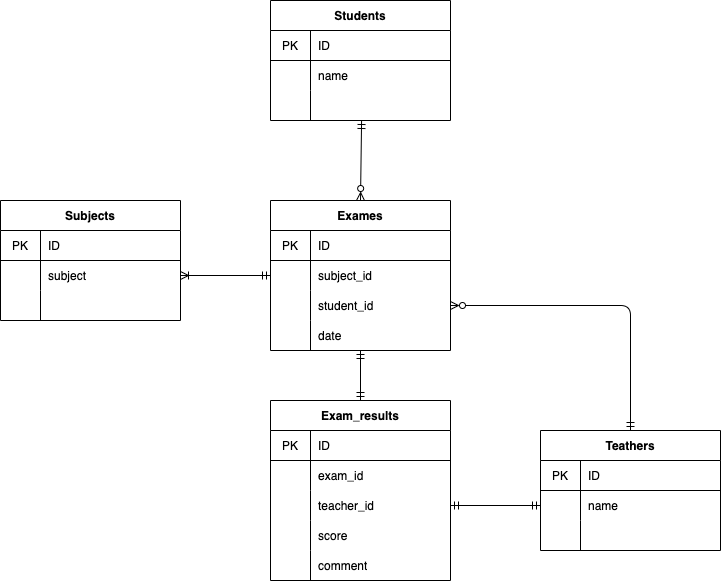

The diagram above was exported from draw.io. Its source (the exported page's mxGraphModel, read from the mxfile embedded in the PNG):
<mxGraphModel dx="727" dy="680" grid="1" gridSize="10" guides="1" tooltips="1" connect="1" arrows="0" fold="1" page="1" pageScale="1" pageWidth="827" pageHeight="1169" math="0" shadow="0">
  <root>
    <mxCell id="0" />
    <mxCell id="1" parent="0" />
    <mxCell id="172" value="Students" style="shape=table;startSize=30;container=1;collapsible=0;childLayout=tableLayout;fixedRows=1;rowLines=0;fontStyle=1;align=center;pointerEvents=1;" parent="1" vertex="1">
      <mxGeometry x="290" y="80" width="180" height="120" as="geometry" />
    </mxCell>
    <mxCell id="173" value="" style="shape=partialRectangle;html=1;whiteSpace=wrap;collapsible=0;dropTarget=0;pointerEvents=1;fillColor=none;top=0;left=0;bottom=1;right=0;points=[[0,0.5],[1,0.5]];portConstraint=eastwest;" parent="172" vertex="1">
      <mxGeometry y="30" width="180" height="30" as="geometry" />
    </mxCell>
    <mxCell id="174" value="PK" style="shape=partialRectangle;html=1;whiteSpace=wrap;connectable=0;fillColor=none;top=0;left=0;bottom=0;right=0;overflow=hidden;pointerEvents=1;" parent="173" vertex="1">
      <mxGeometry width="40" height="30" as="geometry">
        <mxRectangle width="40" height="30" as="alternateBounds" />
      </mxGeometry>
    </mxCell>
    <mxCell id="175" value="ID" style="shape=partialRectangle;html=1;whiteSpace=wrap;connectable=0;fillColor=none;top=0;left=0;bottom=0;right=0;align=left;spacingLeft=6;overflow=hidden;pointerEvents=1;" parent="173" vertex="1">
      <mxGeometry x="40" width="140" height="30" as="geometry">
        <mxRectangle width="140" height="30" as="alternateBounds" />
      </mxGeometry>
    </mxCell>
    <mxCell id="176" value="" style="shape=partialRectangle;html=1;whiteSpace=wrap;collapsible=0;dropTarget=0;pointerEvents=1;fillColor=none;top=0;left=0;bottom=0;right=0;points=[[0,0.5],[1,0.5]];portConstraint=eastwest;" parent="172" vertex="1">
      <mxGeometry y="60" width="180" height="30" as="geometry" />
    </mxCell>
    <mxCell id="177" value="" style="shape=partialRectangle;html=1;whiteSpace=wrap;connectable=0;fillColor=none;top=0;left=0;bottom=0;right=0;overflow=hidden;pointerEvents=1;" parent="176" vertex="1">
      <mxGeometry width="40" height="30" as="geometry">
        <mxRectangle width="40" height="30" as="alternateBounds" />
      </mxGeometry>
    </mxCell>
    <mxCell id="178" value="name" style="shape=partialRectangle;html=1;whiteSpace=wrap;connectable=0;fillColor=none;top=0;left=0;bottom=0;right=0;align=left;spacingLeft=6;overflow=hidden;pointerEvents=1;" parent="176" vertex="1">
      <mxGeometry x="40" width="140" height="30" as="geometry">
        <mxRectangle width="140" height="30" as="alternateBounds" />
      </mxGeometry>
    </mxCell>
    <mxCell id="179" value="" style="shape=partialRectangle;html=1;whiteSpace=wrap;collapsible=0;dropTarget=0;pointerEvents=1;fillColor=none;top=0;left=0;bottom=0;right=0;points=[[0,0.5],[1,0.5]];portConstraint=eastwest;" parent="172" vertex="1">
      <mxGeometry y="90" width="180" height="30" as="geometry" />
    </mxCell>
    <mxCell id="180" value="" style="shape=partialRectangle;html=1;whiteSpace=wrap;connectable=0;fillColor=none;top=0;left=0;bottom=0;right=0;overflow=hidden;pointerEvents=1;" parent="179" vertex="1">
      <mxGeometry width="40" height="30" as="geometry">
        <mxRectangle width="40" height="30" as="alternateBounds" />
      </mxGeometry>
    </mxCell>
    <mxCell id="181" value="" style="shape=partialRectangle;html=1;whiteSpace=wrap;connectable=0;fillColor=none;top=0;left=0;bottom=0;right=0;align=left;spacingLeft=6;overflow=hidden;pointerEvents=1;" parent="179" vertex="1">
      <mxGeometry x="40" width="140" height="30" as="geometry">
        <mxRectangle width="140" height="30" as="alternateBounds" />
      </mxGeometry>
    </mxCell>
    <mxCell id="192" value="Teathers" style="shape=table;startSize=30;container=1;collapsible=0;childLayout=tableLayout;fixedRows=1;rowLines=0;fontStyle=1;align=center;pointerEvents=1;" parent="1" vertex="1">
      <mxGeometry x="560" y="510" width="180" height="120" as="geometry" />
    </mxCell>
    <mxCell id="193" value="" style="shape=partialRectangle;html=1;whiteSpace=wrap;collapsible=0;dropTarget=0;pointerEvents=1;fillColor=none;top=0;left=0;bottom=1;right=0;points=[[0,0.5],[1,0.5]];portConstraint=eastwest;" parent="192" vertex="1">
      <mxGeometry y="30" width="180" height="30" as="geometry" />
    </mxCell>
    <mxCell id="194" value="PK" style="shape=partialRectangle;html=1;whiteSpace=wrap;connectable=0;fillColor=none;top=0;left=0;bottom=0;right=0;overflow=hidden;pointerEvents=1;" parent="193" vertex="1">
      <mxGeometry width="40" height="30" as="geometry">
        <mxRectangle width="40" height="30" as="alternateBounds" />
      </mxGeometry>
    </mxCell>
    <mxCell id="195" value="ID" style="shape=partialRectangle;html=1;whiteSpace=wrap;connectable=0;fillColor=none;top=0;left=0;bottom=0;right=0;align=left;spacingLeft=6;overflow=hidden;pointerEvents=1;" parent="193" vertex="1">
      <mxGeometry x="40" width="140" height="30" as="geometry">
        <mxRectangle width="140" height="30" as="alternateBounds" />
      </mxGeometry>
    </mxCell>
    <mxCell id="196" value="" style="shape=partialRectangle;html=1;whiteSpace=wrap;collapsible=0;dropTarget=0;pointerEvents=1;fillColor=none;top=0;left=0;bottom=0;right=0;points=[[0,0.5],[1,0.5]];portConstraint=eastwest;" parent="192" vertex="1">
      <mxGeometry y="60" width="180" height="30" as="geometry" />
    </mxCell>
    <mxCell id="197" value="" style="shape=partialRectangle;html=1;whiteSpace=wrap;connectable=0;fillColor=none;top=0;left=0;bottom=0;right=0;overflow=hidden;pointerEvents=1;" parent="196" vertex="1">
      <mxGeometry width="40" height="30" as="geometry">
        <mxRectangle width="40" height="30" as="alternateBounds" />
      </mxGeometry>
    </mxCell>
    <mxCell id="198" value="name" style="shape=partialRectangle;html=1;whiteSpace=wrap;connectable=0;fillColor=none;top=0;left=0;bottom=0;right=0;align=left;spacingLeft=6;overflow=hidden;pointerEvents=1;" parent="196" vertex="1">
      <mxGeometry x="40" width="140" height="30" as="geometry">
        <mxRectangle width="140" height="30" as="alternateBounds" />
      </mxGeometry>
    </mxCell>
    <mxCell id="199" value="" style="shape=partialRectangle;html=1;whiteSpace=wrap;collapsible=0;dropTarget=0;pointerEvents=1;fillColor=none;top=0;left=0;bottom=0;right=0;points=[[0,0.5],[1,0.5]];portConstraint=eastwest;" parent="192" vertex="1">
      <mxGeometry y="90" width="180" height="30" as="geometry" />
    </mxCell>
    <mxCell id="200" value="" style="shape=partialRectangle;html=1;whiteSpace=wrap;connectable=0;fillColor=none;top=0;left=0;bottom=0;right=0;overflow=hidden;pointerEvents=1;" parent="199" vertex="1">
      <mxGeometry width="40" height="30" as="geometry">
        <mxRectangle width="40" height="30" as="alternateBounds" />
      </mxGeometry>
    </mxCell>
    <mxCell id="201" value="" style="shape=partialRectangle;html=1;whiteSpace=wrap;connectable=0;fillColor=none;top=0;left=0;bottom=0;right=0;align=left;spacingLeft=6;overflow=hidden;pointerEvents=1;" parent="199" vertex="1">
      <mxGeometry x="40" width="140" height="30" as="geometry">
        <mxRectangle width="140" height="30" as="alternateBounds" />
      </mxGeometry>
    </mxCell>
    <mxCell id="202" value="Exames" style="shape=table;startSize=30;container=1;collapsible=0;childLayout=tableLayout;fixedRows=1;rowLines=0;fontStyle=1;align=center;pointerEvents=1;" parent="1" vertex="1">
      <mxGeometry x="290" y="280" width="180" height="150" as="geometry" />
    </mxCell>
    <mxCell id="203" value="" style="shape=partialRectangle;html=1;whiteSpace=wrap;collapsible=0;dropTarget=0;pointerEvents=1;fillColor=none;top=0;left=0;bottom=1;right=0;points=[[0,0.5],[1,0.5]];portConstraint=eastwest;" parent="202" vertex="1">
      <mxGeometry y="30" width="180" height="30" as="geometry" />
    </mxCell>
    <mxCell id="204" value="PK" style="shape=partialRectangle;html=1;whiteSpace=wrap;connectable=0;fillColor=none;top=0;left=0;bottom=0;right=0;overflow=hidden;pointerEvents=1;" parent="203" vertex="1">
      <mxGeometry width="40" height="30" as="geometry">
        <mxRectangle width="40" height="30" as="alternateBounds" />
      </mxGeometry>
    </mxCell>
    <mxCell id="205" value="ID" style="shape=partialRectangle;html=1;whiteSpace=wrap;connectable=0;fillColor=none;top=0;left=0;bottom=0;right=0;align=left;spacingLeft=6;overflow=hidden;pointerEvents=1;" parent="203" vertex="1">
      <mxGeometry x="40" width="140" height="30" as="geometry">
        <mxRectangle width="140" height="30" as="alternateBounds" />
      </mxGeometry>
    </mxCell>
    <mxCell id="206" value="" style="shape=partialRectangle;html=1;whiteSpace=wrap;collapsible=0;dropTarget=0;pointerEvents=1;fillColor=none;top=0;left=0;bottom=0;right=0;points=[[0,0.5],[1,0.5]];portConstraint=eastwest;" parent="202" vertex="1">
      <mxGeometry y="60" width="180" height="30" as="geometry" />
    </mxCell>
    <mxCell id="207" value="" style="shape=partialRectangle;html=1;whiteSpace=wrap;connectable=0;fillColor=none;top=0;left=0;bottom=0;right=0;overflow=hidden;pointerEvents=1;" parent="206" vertex="1">
      <mxGeometry width="40" height="30" as="geometry">
        <mxRectangle width="40" height="30" as="alternateBounds" />
      </mxGeometry>
    </mxCell>
    <mxCell id="208" value="subject_id" style="shape=partialRectangle;html=1;whiteSpace=wrap;connectable=0;fillColor=none;top=0;left=0;bottom=0;right=0;align=left;spacingLeft=6;overflow=hidden;pointerEvents=1;" parent="206" vertex="1">
      <mxGeometry x="40" width="140" height="30" as="geometry">
        <mxRectangle width="140" height="30" as="alternateBounds" />
      </mxGeometry>
    </mxCell>
    <mxCell id="209" value="" style="shape=partialRectangle;html=1;whiteSpace=wrap;collapsible=0;dropTarget=0;pointerEvents=1;fillColor=none;top=0;left=0;bottom=0;right=0;points=[[0,0.5],[1,0.5]];portConstraint=eastwest;" parent="202" vertex="1">
      <mxGeometry y="90" width="180" height="30" as="geometry" />
    </mxCell>
    <mxCell id="210" value="" style="shape=partialRectangle;html=1;whiteSpace=wrap;connectable=0;fillColor=none;top=0;left=0;bottom=0;right=0;overflow=hidden;pointerEvents=1;" parent="209" vertex="1">
      <mxGeometry width="40" height="30" as="geometry">
        <mxRectangle width="40" height="30" as="alternateBounds" />
      </mxGeometry>
    </mxCell>
    <mxCell id="211" value="student_id" style="shape=partialRectangle;html=1;whiteSpace=wrap;connectable=0;fillColor=none;top=0;left=0;bottom=0;right=0;align=left;spacingLeft=6;overflow=hidden;pointerEvents=1;" parent="209" vertex="1">
      <mxGeometry x="40" width="140" height="30" as="geometry">
        <mxRectangle width="140" height="30" as="alternateBounds" />
      </mxGeometry>
    </mxCell>
    <mxCell id="269" style="shape=partialRectangle;html=1;whiteSpace=wrap;collapsible=0;dropTarget=0;pointerEvents=1;fillColor=none;top=0;left=0;bottom=0;right=0;points=[[0,0.5],[1,0.5]];portConstraint=eastwest;" parent="202" vertex="1">
      <mxGeometry y="120" width="180" height="30" as="geometry" />
    </mxCell>
    <mxCell id="270" style="shape=partialRectangle;html=1;whiteSpace=wrap;connectable=0;fillColor=none;top=0;left=0;bottom=0;right=0;overflow=hidden;pointerEvents=1;" parent="269" vertex="1">
      <mxGeometry width="40" height="30" as="geometry">
        <mxRectangle width="40" height="30" as="alternateBounds" />
      </mxGeometry>
    </mxCell>
    <mxCell id="271" value="date" style="shape=partialRectangle;html=1;whiteSpace=wrap;connectable=0;fillColor=none;top=0;left=0;bottom=0;right=0;align=left;spacingLeft=6;overflow=hidden;pointerEvents=1;" parent="269" vertex="1">
      <mxGeometry x="40" width="140" height="30" as="geometry">
        <mxRectangle width="140" height="30" as="alternateBounds" />
      </mxGeometry>
    </mxCell>
    <mxCell id="222" value="Exam_results" style="shape=table;startSize=30;container=1;collapsible=0;childLayout=tableLayout;fixedRows=1;rowLines=0;fontStyle=1;align=center;pointerEvents=1;" parent="1" vertex="1">
      <mxGeometry x="290" y="480" width="180" height="180" as="geometry" />
    </mxCell>
    <mxCell id="223" value="" style="shape=partialRectangle;html=1;whiteSpace=wrap;collapsible=0;dropTarget=0;pointerEvents=1;fillColor=none;top=0;left=0;bottom=1;right=0;points=[[0,0.5],[1,0.5]];portConstraint=eastwest;" parent="222" vertex="1">
      <mxGeometry y="30" width="180" height="30" as="geometry" />
    </mxCell>
    <mxCell id="224" value="PK" style="shape=partialRectangle;html=1;whiteSpace=wrap;connectable=0;fillColor=none;top=0;left=0;bottom=0;right=0;overflow=hidden;pointerEvents=1;" parent="223" vertex="1">
      <mxGeometry width="40" height="30" as="geometry">
        <mxRectangle width="40" height="30" as="alternateBounds" />
      </mxGeometry>
    </mxCell>
    <mxCell id="225" value="ID" style="shape=partialRectangle;html=1;whiteSpace=wrap;connectable=0;fillColor=none;top=0;left=0;bottom=0;right=0;align=left;spacingLeft=6;overflow=hidden;pointerEvents=1;" parent="223" vertex="1">
      <mxGeometry x="40" width="140" height="30" as="geometry">
        <mxRectangle width="140" height="30" as="alternateBounds" />
      </mxGeometry>
    </mxCell>
    <mxCell id="226" value="" style="shape=partialRectangle;html=1;whiteSpace=wrap;collapsible=0;dropTarget=0;pointerEvents=1;fillColor=none;top=0;left=0;bottom=0;right=0;points=[[0,0.5],[1,0.5]];portConstraint=eastwest;" parent="222" vertex="1">
      <mxGeometry y="60" width="180" height="30" as="geometry" />
    </mxCell>
    <mxCell id="227" value="" style="shape=partialRectangle;html=1;whiteSpace=wrap;connectable=0;fillColor=none;top=0;left=0;bottom=0;right=0;overflow=hidden;pointerEvents=1;" parent="226" vertex="1">
      <mxGeometry width="40" height="30" as="geometry">
        <mxRectangle width="40" height="30" as="alternateBounds" />
      </mxGeometry>
    </mxCell>
    <mxCell id="228" value="exam_id" style="shape=partialRectangle;html=1;whiteSpace=wrap;connectable=0;fillColor=none;top=0;left=0;bottom=0;right=0;align=left;spacingLeft=6;overflow=hidden;pointerEvents=1;" parent="226" vertex="1">
      <mxGeometry x="40" width="140" height="30" as="geometry">
        <mxRectangle width="140" height="30" as="alternateBounds" />
      </mxGeometry>
    </mxCell>
    <mxCell id="229" value="" style="shape=partialRectangle;html=1;whiteSpace=wrap;collapsible=0;dropTarget=0;pointerEvents=1;fillColor=none;top=0;left=0;bottom=0;right=0;points=[[0,0.5],[1,0.5]];portConstraint=eastwest;" parent="222" vertex="1">
      <mxGeometry y="90" width="180" height="30" as="geometry" />
    </mxCell>
    <mxCell id="230" value="" style="shape=partialRectangle;html=1;whiteSpace=wrap;connectable=0;fillColor=none;top=0;left=0;bottom=0;right=0;overflow=hidden;pointerEvents=1;" parent="229" vertex="1">
      <mxGeometry width="40" height="30" as="geometry">
        <mxRectangle width="40" height="30" as="alternateBounds" />
      </mxGeometry>
    </mxCell>
    <mxCell id="231" value="teacher_id" style="shape=partialRectangle;html=1;whiteSpace=wrap;connectable=0;fillColor=none;top=0;left=0;bottom=0;right=0;align=left;spacingLeft=6;overflow=hidden;pointerEvents=1;" parent="229" vertex="1">
      <mxGeometry x="40" width="140" height="30" as="geometry">
        <mxRectangle width="140" height="30" as="alternateBounds" />
      </mxGeometry>
    </mxCell>
    <mxCell id="245" style="shape=partialRectangle;html=1;whiteSpace=wrap;collapsible=0;dropTarget=0;pointerEvents=1;fillColor=none;top=0;left=0;bottom=0;right=0;points=[[0,0.5],[1,0.5]];portConstraint=eastwest;" parent="222" vertex="1">
      <mxGeometry y="120" width="180" height="30" as="geometry" />
    </mxCell>
    <mxCell id="246" style="shape=partialRectangle;html=1;whiteSpace=wrap;connectable=0;fillColor=none;top=0;left=0;bottom=0;right=0;overflow=hidden;pointerEvents=1;" parent="245" vertex="1">
      <mxGeometry width="40" height="30" as="geometry">
        <mxRectangle width="40" height="30" as="alternateBounds" />
      </mxGeometry>
    </mxCell>
    <mxCell id="247" value="score" style="shape=partialRectangle;html=1;whiteSpace=wrap;connectable=0;fillColor=none;top=0;left=0;bottom=0;right=0;align=left;spacingLeft=6;overflow=hidden;pointerEvents=1;" parent="245" vertex="1">
      <mxGeometry x="40" width="140" height="30" as="geometry">
        <mxRectangle width="140" height="30" as="alternateBounds" />
      </mxGeometry>
    </mxCell>
    <mxCell id="277" style="shape=partialRectangle;html=1;whiteSpace=wrap;collapsible=0;dropTarget=0;pointerEvents=1;fillColor=none;top=0;left=0;bottom=0;right=0;points=[[0,0.5],[1,0.5]];portConstraint=eastwest;" parent="222" vertex="1">
      <mxGeometry y="150" width="180" height="30" as="geometry" />
    </mxCell>
    <mxCell id="278" style="shape=partialRectangle;html=1;whiteSpace=wrap;connectable=0;fillColor=none;top=0;left=0;bottom=0;right=0;overflow=hidden;pointerEvents=1;" parent="277" vertex="1">
      <mxGeometry width="40" height="30" as="geometry">
        <mxRectangle width="40" height="30" as="alternateBounds" />
      </mxGeometry>
    </mxCell>
    <mxCell id="279" value="comment" style="shape=partialRectangle;html=1;whiteSpace=wrap;connectable=0;fillColor=none;top=0;left=0;bottom=0;right=0;align=left;spacingLeft=6;overflow=hidden;pointerEvents=1;" parent="277" vertex="1">
      <mxGeometry x="40" width="140" height="30" as="geometry">
        <mxRectangle width="140" height="30" as="alternateBounds" />
      </mxGeometry>
    </mxCell>
    <mxCell id="243" value="" style="endArrow=ERmandOne;html=1;entryX=0.506;entryY=1;entryDx=0;entryDy=0;entryPerimeter=0;exitX=0.5;exitY=0;exitDx=0;exitDy=0;endFill=0;startArrow=ERzeroToMany;startFill=0;" parent="1" source="202" target="179" edge="1">
      <mxGeometry width="50" height="50" relative="1" as="geometry">
        <mxPoint x="360" y="250" as="sourcePoint" />
        <mxPoint x="410" y="200" as="targetPoint" />
      </mxGeometry>
    </mxCell>
    <mxCell id="244" value="" style="endArrow=ERmandOne;html=1;exitX=0.5;exitY=0;exitDx=0;exitDy=0;endFill=0;startArrow=ERmandOne;startFill=0;" parent="1" source="222" edge="1">
      <mxGeometry width="50" height="50" relative="1" as="geometry">
        <mxPoint x="370" y="460" as="sourcePoint" />
        <mxPoint x="380" y="430" as="targetPoint" />
      </mxGeometry>
    </mxCell>
    <mxCell id="258" value="Subjects" style="shape=table;startSize=30;container=1;collapsible=0;childLayout=tableLayout;fixedRows=1;rowLines=0;fontStyle=1;align=center;pointerEvents=1;" parent="1" vertex="1">
      <mxGeometry x="20" y="280" width="180" height="120" as="geometry" />
    </mxCell>
    <mxCell id="259" value="" style="shape=partialRectangle;html=1;whiteSpace=wrap;collapsible=0;dropTarget=0;pointerEvents=1;fillColor=none;top=0;left=0;bottom=1;right=0;points=[[0,0.5],[1,0.5]];portConstraint=eastwest;" parent="258" vertex="1">
      <mxGeometry y="30" width="180" height="30" as="geometry" />
    </mxCell>
    <mxCell id="260" value="PK" style="shape=partialRectangle;html=1;whiteSpace=wrap;connectable=0;fillColor=none;top=0;left=0;bottom=0;right=0;overflow=hidden;pointerEvents=1;" parent="259" vertex="1">
      <mxGeometry width="40" height="30" as="geometry">
        <mxRectangle width="40" height="30" as="alternateBounds" />
      </mxGeometry>
    </mxCell>
    <mxCell id="261" value="ID" style="shape=partialRectangle;html=1;whiteSpace=wrap;connectable=0;fillColor=none;top=0;left=0;bottom=0;right=0;align=left;spacingLeft=6;overflow=hidden;pointerEvents=1;" parent="259" vertex="1">
      <mxGeometry x="40" width="140" height="30" as="geometry">
        <mxRectangle width="140" height="30" as="alternateBounds" />
      </mxGeometry>
    </mxCell>
    <mxCell id="262" value="" style="shape=partialRectangle;html=1;whiteSpace=wrap;collapsible=0;dropTarget=0;pointerEvents=1;fillColor=none;top=0;left=0;bottom=0;right=0;points=[[0,0.5],[1,0.5]];portConstraint=eastwest;" parent="258" vertex="1">
      <mxGeometry y="60" width="180" height="30" as="geometry" />
    </mxCell>
    <mxCell id="263" value="" style="shape=partialRectangle;html=1;whiteSpace=wrap;connectable=0;fillColor=none;top=0;left=0;bottom=0;right=0;overflow=hidden;pointerEvents=1;" parent="262" vertex="1">
      <mxGeometry width="40" height="30" as="geometry">
        <mxRectangle width="40" height="30" as="alternateBounds" />
      </mxGeometry>
    </mxCell>
    <mxCell id="264" value="subject" style="shape=partialRectangle;html=1;whiteSpace=wrap;connectable=0;fillColor=none;top=0;left=0;bottom=0;right=0;align=left;spacingLeft=6;overflow=hidden;pointerEvents=1;" parent="262" vertex="1">
      <mxGeometry x="40" width="140" height="30" as="geometry">
        <mxRectangle width="140" height="30" as="alternateBounds" />
      </mxGeometry>
    </mxCell>
    <mxCell id="265" value="" style="shape=partialRectangle;html=1;whiteSpace=wrap;collapsible=0;dropTarget=0;pointerEvents=1;fillColor=none;top=0;left=0;bottom=0;right=0;points=[[0,0.5],[1,0.5]];portConstraint=eastwest;" parent="258" vertex="1">
      <mxGeometry y="90" width="180" height="30" as="geometry" />
    </mxCell>
    <mxCell id="266" value="" style="shape=partialRectangle;html=1;whiteSpace=wrap;connectable=0;fillColor=none;top=0;left=0;bottom=0;right=0;overflow=hidden;pointerEvents=1;" parent="265" vertex="1">
      <mxGeometry width="40" height="30" as="geometry">
        <mxRectangle width="40" height="30" as="alternateBounds" />
      </mxGeometry>
    </mxCell>
    <mxCell id="267" value="" style="shape=partialRectangle;html=1;whiteSpace=wrap;connectable=0;fillColor=none;top=0;left=0;bottom=0;right=0;align=left;spacingLeft=6;overflow=hidden;pointerEvents=1;" parent="265" vertex="1">
      <mxGeometry x="40" width="140" height="30" as="geometry">
        <mxRectangle width="140" height="30" as="alternateBounds" />
      </mxGeometry>
    </mxCell>
    <mxCell id="268" value="" style="endArrow=ERmandOne;html=1;entryX=0;entryY=0.5;entryDx=0;entryDy=0;startArrow=ERoneToMany;startFill=0;endFill=0;" parent="1" target="206" edge="1">
      <mxGeometry width="50" height="50" relative="1" as="geometry">
        <mxPoint x="200" y="355" as="sourcePoint" />
        <mxPoint x="270" y="320" as="targetPoint" />
      </mxGeometry>
    </mxCell>
    <mxCell id="280" value="" style="endArrow=ERmandOne;html=1;entryX=0;entryY=0.5;entryDx=0;entryDy=0;exitX=1;exitY=0.5;exitDx=0;exitDy=0;endFill=0;startArrow=ERmandOne;startFill=0;" parent="1" source="229" target="196" edge="1">
      <mxGeometry width="50" height="50" relative="1" as="geometry">
        <mxPoint x="500" y="600" as="sourcePoint" />
        <mxPoint x="550" y="550" as="targetPoint" />
      </mxGeometry>
    </mxCell>
    <mxCell id="288" value="" style="edgeStyle=segmentEdgeStyle;endArrow=ERzeroToMany;html=1;entryX=1;entryY=0.5;entryDx=0;entryDy=0;exitX=0.5;exitY=0;exitDx=0;exitDy=0;endFill=0;startArrow=ERmandOne;startFill=0;" edge="1" parent="1" source="192" target="209">
      <mxGeometry width="50" height="50" relative="1" as="geometry">
        <mxPoint x="660" y="330" as="sourcePoint" />
        <mxPoint x="660" y="340" as="targetPoint" />
        <Array as="points">
          <mxPoint x="650" y="385" />
        </Array>
      </mxGeometry>
    </mxCell>
  </root>
</mxGraphModel>